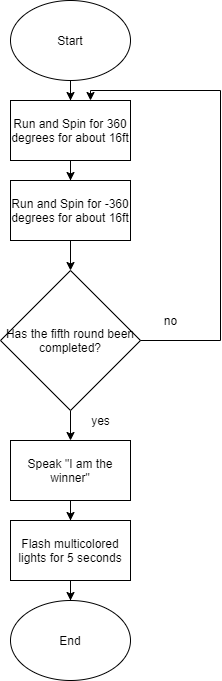

The diagram above was exported from draw.io. Its source (the exported page's mxGraphModel, read from the mxfile embedded in the PNG):
<mxGraphModel dx="1342" dy="582" grid="1" gridSize="10" guides="1" tooltips="1" connect="1" arrows="1" fold="1" page="1" pageScale="1" pageWidth="850" pageHeight="1100" math="0" shadow="0">
  <root>
    <mxCell id="0" />
    <mxCell id="1" parent="0" />
    <mxCell id="h97K7HYY7EMGjYICh6q9-3" value="" style="edgeStyle=orthogonalEdgeStyle;rounded=0;orthogonalLoop=1;jettySize=auto;html=1;" parent="1" source="h97K7HYY7EMGjYICh6q9-1" target="h97K7HYY7EMGjYICh6q9-2" edge="1">
      <mxGeometry relative="1" as="geometry" />
    </mxCell>
    <mxCell id="h97K7HYY7EMGjYICh6q9-1" value="Start" style="ellipse;whiteSpace=wrap;html=1;" parent="1" vertex="1">
      <mxGeometry x="350" width="120" height="80" as="geometry" />
    </mxCell>
    <mxCell id="h97K7HYY7EMGjYICh6q9-5" value="" style="edgeStyle=orthogonalEdgeStyle;rounded=0;orthogonalLoop=1;jettySize=auto;html=1;" parent="1" source="h97K7HYY7EMGjYICh6q9-2" target="h97K7HYY7EMGjYICh6q9-4" edge="1">
      <mxGeometry relative="1" as="geometry" />
    </mxCell>
    <mxCell id="h97K7HYY7EMGjYICh6q9-2" value="Run and Spin for 360 degrees for about 16ft" style="whiteSpace=wrap;html=1;" parent="1" vertex="1">
      <mxGeometry x="350" y="100" width="120" height="60" as="geometry" />
    </mxCell>
    <mxCell id="h97K7HYY7EMGjYICh6q9-7" value="" style="edgeStyle=orthogonalEdgeStyle;rounded=0;orthogonalLoop=1;jettySize=auto;html=1;" parent="1" source="h97K7HYY7EMGjYICh6q9-4" target="h97K7HYY7EMGjYICh6q9-6" edge="1">
      <mxGeometry relative="1" as="geometry" />
    </mxCell>
    <mxCell id="h97K7HYY7EMGjYICh6q9-4" value="Run and Spin for -360 degrees for about 16ft" style="whiteSpace=wrap;html=1;" parent="1" vertex="1">
      <mxGeometry x="350" y="180" width="120" height="60" as="geometry" />
    </mxCell>
    <mxCell id="h97K7HYY7EMGjYICh6q9-15" value="" style="edgeStyle=orthogonalEdgeStyle;rounded=0;orthogonalLoop=1;jettySize=auto;html=1;" parent="1" source="h97K7HYY7EMGjYICh6q9-6" target="h97K7HYY7EMGjYICh6q9-14" edge="1">
      <mxGeometry relative="1" as="geometry" />
    </mxCell>
    <mxCell id="h97K7HYY7EMGjYICh6q9-6" value="Has the fifth round been completed?" style="rhombus;whiteSpace=wrap;html=1;" parent="1" vertex="1">
      <mxGeometry x="340" y="270" width="140" height="140" as="geometry" />
    </mxCell>
    <mxCell id="h97K7HYY7EMGjYICh6q9-9" value="" style="endArrow=none;html=1;entryX=1;entryY=0.5;entryDx=0;entryDy=0;" parent="1" target="h97K7HYY7EMGjYICh6q9-6" edge="1">
      <mxGeometry width="50" height="50" relative="1" as="geometry">
        <mxPoint x="560" y="340" as="sourcePoint" />
        <mxPoint x="450" y="250" as="targetPoint" />
      </mxGeometry>
    </mxCell>
    <mxCell id="h97K7HYY7EMGjYICh6q9-10" value="" style="endArrow=none;html=1;" parent="1" edge="1">
      <mxGeometry width="50" height="50" relative="1" as="geometry">
        <mxPoint x="560" y="90" as="sourcePoint" />
        <mxPoint x="560" y="340" as="targetPoint" />
      </mxGeometry>
    </mxCell>
    <mxCell id="h97K7HYY7EMGjYICh6q9-11" value="" style="endArrow=none;html=1;" parent="1" edge="1">
      <mxGeometry width="50" height="50" relative="1" as="geometry">
        <mxPoint x="430" y="90" as="sourcePoint" />
        <mxPoint x="560" y="90" as="targetPoint" />
      </mxGeometry>
    </mxCell>
    <mxCell id="h97K7HYY7EMGjYICh6q9-12" value="" style="endArrow=classic;html=1;" parent="1" edge="1">
      <mxGeometry width="50" height="50" relative="1" as="geometry">
        <mxPoint x="430" y="90" as="sourcePoint" />
        <mxPoint x="430" y="100" as="targetPoint" />
      </mxGeometry>
    </mxCell>
    <mxCell id="h97K7HYY7EMGjYICh6q9-13" value="no" style="text;html=1;align=center;verticalAlign=middle;resizable=0;points=[];autosize=1;" parent="1" vertex="1">
      <mxGeometry x="495" y="310" width="30" height="20" as="geometry" />
    </mxCell>
    <mxCell id="h97K7HYY7EMGjYICh6q9-18" value="" style="edgeStyle=orthogonalEdgeStyle;rounded=0;orthogonalLoop=1;jettySize=auto;html=1;" parent="1" source="h97K7HYY7EMGjYICh6q9-14" target="h97K7HYY7EMGjYICh6q9-17" edge="1">
      <mxGeometry relative="1" as="geometry" />
    </mxCell>
    <mxCell id="h97K7HYY7EMGjYICh6q9-14" value="Speak &quot;I am the winner&quot;" style="whiteSpace=wrap;html=1;" parent="1" vertex="1">
      <mxGeometry x="350" y="440" width="120" height="60" as="geometry" />
    </mxCell>
    <mxCell id="h97K7HYY7EMGjYICh6q9-16" value="yes" style="text;html=1;align=center;verticalAlign=middle;resizable=0;points=[];autosize=1;" parent="1" vertex="1">
      <mxGeometry x="425" y="410" width="30" height="20" as="geometry" />
    </mxCell>
    <mxCell id="h97K7HYY7EMGjYICh6q9-22" value="" style="edgeStyle=orthogonalEdgeStyle;rounded=0;orthogonalLoop=1;jettySize=auto;html=1;" parent="1" source="h97K7HYY7EMGjYICh6q9-17" target="h97K7HYY7EMGjYICh6q9-21" edge="1">
      <mxGeometry relative="1" as="geometry" />
    </mxCell>
    <mxCell id="h97K7HYY7EMGjYICh6q9-17" value="Flash multicolored lights for 5 seconds" style="whiteSpace=wrap;html=1;" parent="1" vertex="1">
      <mxGeometry x="350" y="520" width="120" height="60" as="geometry" />
    </mxCell>
    <mxCell id="h97K7HYY7EMGjYICh6q9-21" value="End" style="ellipse;whiteSpace=wrap;html=1;" parent="1" vertex="1">
      <mxGeometry x="350" y="600" width="120" height="80" as="geometry" />
    </mxCell>
  </root>
</mxGraphModel>